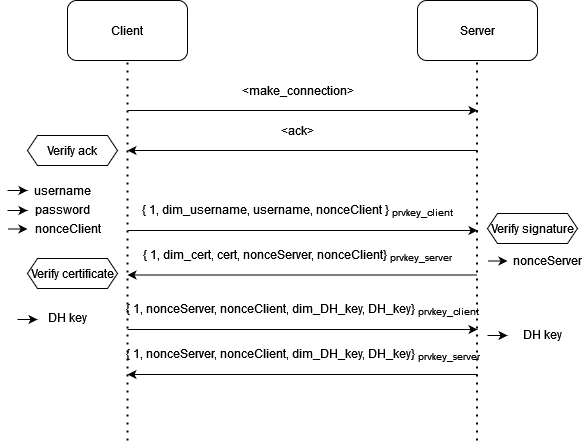

The diagram above was exported from draw.io. Its source (the exported page's mxGraphModel, read from the mxfile embedded in the PNG):
<mxGraphModel dx="1038" dy="699" grid="1" gridSize="10" guides="1" tooltips="1" connect="1" arrows="1" fold="1" page="1" pageScale="1" pageWidth="827" pageHeight="1169" math="0" shadow="0">
  <root>
    <mxCell id="0" />
    <mxCell id="1" parent="0" />
    <mxCell id="D4Z37ITkuk4YUjb5zSKg-1" value="Client" style="rounded=1;whiteSpace=wrap;html=1;" vertex="1" parent="1">
      <mxGeometry x="160" y="130" width="120" height="60" as="geometry" />
    </mxCell>
    <mxCell id="D4Z37ITkuk4YUjb5zSKg-2" value="Server" style="rounded=1;whiteSpace=wrap;html=1;" vertex="1" parent="1">
      <mxGeometry x="510" y="130" width="120" height="60" as="geometry" />
    </mxCell>
    <mxCell id="D4Z37ITkuk4YUjb5zSKg-3" value="" style="endArrow=none;dashed=1;html=1;dashPattern=1 3;strokeWidth=2;entryX=0.5;entryY=1;entryDx=0;entryDy=0;" edge="1" parent="1" target="D4Z37ITkuk4YUjb5zSKg-1">
      <mxGeometry width="50" height="50" relative="1" as="geometry">
        <mxPoint x="220" y="570" as="sourcePoint" />
        <mxPoint x="280" y="350" as="targetPoint" />
      </mxGeometry>
    </mxCell>
    <mxCell id="D4Z37ITkuk4YUjb5zSKg-4" value="" style="endArrow=none;dashed=1;html=1;dashPattern=1 3;strokeWidth=2;entryX=0.5;entryY=1;entryDx=0;entryDy=0;" edge="1" parent="1">
      <mxGeometry width="50" height="50" relative="1" as="geometry">
        <mxPoint x="569.5" y="570" as="sourcePoint" />
        <mxPoint x="569.5" y="190" as="targetPoint" />
      </mxGeometry>
    </mxCell>
    <mxCell id="D4Z37ITkuk4YUjb5zSKg-5" value="" style="endArrow=classic;html=1;" edge="1" parent="1">
      <mxGeometry width="50" height="50" relative="1" as="geometry">
        <mxPoint x="220" y="240" as="sourcePoint" />
        <mxPoint x="570" y="240" as="targetPoint" />
      </mxGeometry>
    </mxCell>
    <mxCell id="D4Z37ITkuk4YUjb5zSKg-6" value="&amp;lt;make_connection&amp;gt;" style="text;html=1;align=center;verticalAlign=middle;resizable=0;points=[];autosize=1;strokeColor=none;fillColor=none;" vertex="1" parent="1">
      <mxGeometry x="330" y="210" width="120" height="20" as="geometry" />
    </mxCell>
    <mxCell id="D4Z37ITkuk4YUjb5zSKg-7" value="" style="endArrow=classic;html=1;" edge="1" parent="1">
      <mxGeometry width="50" height="50" relative="1" as="geometry">
        <mxPoint x="570" y="280" as="sourcePoint" />
        <mxPoint x="220" y="280" as="targetPoint" />
      </mxGeometry>
    </mxCell>
    <mxCell id="D4Z37ITkuk4YUjb5zSKg-8" value="&amp;lt;ack&amp;gt;" style="text;html=1;align=center;verticalAlign=middle;resizable=0;points=[];autosize=1;strokeColor=none;fillColor=none;" vertex="1" parent="1">
      <mxGeometry x="365" y="250" width="50" height="20" as="geometry" />
    </mxCell>
    <mxCell id="D4Z37ITkuk4YUjb5zSKg-9" value="Verify ack" style="shape=hexagon;perimeter=hexagonPerimeter2;whiteSpace=wrap;html=1;fixedSize=1;size=10;" vertex="1" parent="1">
      <mxGeometry x="120" y="265" width="90" height="30" as="geometry" />
    </mxCell>
    <mxCell id="D4Z37ITkuk4YUjb5zSKg-11" value="" style="endArrow=classic;html=1;" edge="1" parent="1">
      <mxGeometry width="50" height="50" relative="1" as="geometry">
        <mxPoint x="100" y="320" as="sourcePoint" />
        <mxPoint x="120" y="320" as="targetPoint" />
      </mxGeometry>
    </mxCell>
    <mxCell id="D4Z37ITkuk4YUjb5zSKg-12" value="" style="endArrow=classic;html=1;" edge="1" parent="1">
      <mxGeometry width="50" height="50" relative="1" as="geometry">
        <mxPoint x="100" y="340" as="sourcePoint" />
        <mxPoint x="120" y="340" as="targetPoint" />
      </mxGeometry>
    </mxCell>
    <mxCell id="D4Z37ITkuk4YUjb5zSKg-13" value="username" style="text;html=1;align=center;verticalAlign=middle;resizable=0;points=[];autosize=1;strokeColor=none;fillColor=none;" vertex="1" parent="1">
      <mxGeometry x="120" y="310" width="70" height="20" as="geometry" />
    </mxCell>
    <mxCell id="D4Z37ITkuk4YUjb5zSKg-14" value="password" style="text;html=1;align=center;verticalAlign=middle;resizable=0;points=[];autosize=1;strokeColor=none;fillColor=none;" vertex="1" parent="1">
      <mxGeometry x="120" y="329" width="70" height="20" as="geometry" />
    </mxCell>
    <mxCell id="D4Z37ITkuk4YUjb5zSKg-15" value="" style="endArrow=classic;html=1;" edge="1" parent="1">
      <mxGeometry width="50" height="50" relative="1" as="geometry">
        <mxPoint x="220" y="360" as="sourcePoint" />
        <mxPoint x="570" y="360" as="targetPoint" />
      </mxGeometry>
    </mxCell>
    <mxCell id="D4Z37ITkuk4YUjb5zSKg-16" value="{ 1, dim_username, username, nonceClient }&lt;sub&gt; prvkey_client&lt;/sub&gt;&lt;br&gt;&lt;sub&gt;&lt;/sub&gt;" style="text;html=1;align=center;verticalAlign=middle;resizable=0;points=[];autosize=1;strokeColor=none;fillColor=none;" vertex="1" parent="1">
      <mxGeometry x="235" y="330" width="310" height="20" as="geometry" />
    </mxCell>
    <mxCell id="D4Z37ITkuk4YUjb5zSKg-17" value="nonceClient" style="text;html=1;align=center;verticalAlign=middle;resizable=0;points=[];autosize=1;strokeColor=none;fillColor=none;" vertex="1" parent="1">
      <mxGeometry x="120" y="348" width="80" height="20" as="geometry" />
    </mxCell>
    <mxCell id="D4Z37ITkuk4YUjb5zSKg-18" value="" style="endArrow=classic;html=1;" edge="1" parent="1">
      <mxGeometry width="50" height="50" relative="1" as="geometry">
        <mxPoint x="100" y="358.5" as="sourcePoint" />
        <mxPoint x="120" y="358.5" as="targetPoint" />
      </mxGeometry>
    </mxCell>
    <mxCell id="D4Z37ITkuk4YUjb5zSKg-19" value="Verify signature" style="shape=hexagon;perimeter=hexagonPerimeter2;whiteSpace=wrap;html=1;fixedSize=1;size=10;" vertex="1" parent="1">
      <mxGeometry x="580" y="343" width="90" height="30" as="geometry" />
    </mxCell>
    <mxCell id="D4Z37ITkuk4YUjb5zSKg-21" value="nonceServer" style="text;html=1;align=center;verticalAlign=middle;resizable=0;points=[];autosize=1;strokeColor=none;fillColor=none;" vertex="1" parent="1">
      <mxGeometry x="600" y="380" width="80" height="20" as="geometry" />
    </mxCell>
    <mxCell id="D4Z37ITkuk4YUjb5zSKg-22" value="" style="endArrow=classic;html=1;" edge="1" parent="1">
      <mxGeometry width="50" height="50" relative="1" as="geometry">
        <mxPoint x="580" y="390.5" as="sourcePoint" />
        <mxPoint x="600" y="390.5" as="targetPoint" />
      </mxGeometry>
    </mxCell>
    <mxCell id="D4Z37ITkuk4YUjb5zSKg-23" value="" style="endArrow=none;html=1;endFill=0;startArrow=classic;startFill=1;" edge="1" parent="1">
      <mxGeometry width="50" height="50" relative="1" as="geometry">
        <mxPoint x="220" y="404.5" as="sourcePoint" />
        <mxPoint x="570" y="404.5" as="targetPoint" />
      </mxGeometry>
    </mxCell>
    <mxCell id="D4Z37ITkuk4YUjb5zSKg-24" value="{ 1, dim_cert, cert, nonceServer, nonceClient}&lt;sub&gt; prvkey_server&lt;/sub&gt;&lt;br&gt;&lt;sub&gt;&lt;/sub&gt;" style="text;html=1;align=center;verticalAlign=middle;resizable=0;points=[];autosize=1;strokeColor=none;fillColor=none;" vertex="1" parent="1">
      <mxGeometry x="230" y="374.5" width="320" height="20" as="geometry" />
    </mxCell>
    <mxCell id="D4Z37ITkuk4YUjb5zSKg-25" value="Verify certificate" style="shape=hexagon;perimeter=hexagonPerimeter2;whiteSpace=wrap;html=1;fixedSize=1;size=10;" vertex="1" parent="1">
      <mxGeometry x="120" y="388" width="90" height="30" as="geometry" />
    </mxCell>
    <mxCell id="D4Z37ITkuk4YUjb5zSKg-26" value="" style="endArrow=classic;html=1;" edge="1" parent="1">
      <mxGeometry width="50" height="50" relative="1" as="geometry">
        <mxPoint x="110" y="449" as="sourcePoint" />
        <mxPoint x="130" y="449" as="targetPoint" />
      </mxGeometry>
    </mxCell>
    <mxCell id="D4Z37ITkuk4YUjb5zSKg-27" value="DH key" style="text;html=1;align=center;verticalAlign=middle;resizable=0;points=[];autosize=1;strokeColor=none;fillColor=none;" vertex="1" parent="1">
      <mxGeometry x="135" y="437" width="50" height="20" as="geometry" />
    </mxCell>
    <mxCell id="D4Z37ITkuk4YUjb5zSKg-28" value="" style="endArrow=classic;html=1;" edge="1" parent="1">
      <mxGeometry width="50" height="50" relative="1" as="geometry">
        <mxPoint x="220" y="459" as="sourcePoint" />
        <mxPoint x="570" y="459" as="targetPoint" />
      </mxGeometry>
    </mxCell>
    <mxCell id="D4Z37ITkuk4YUjb5zSKg-29" value="{ 1, nonceServer, nonceClient, dim_DH_key, DH_key}&lt;sub&gt; prvkey_client&lt;/sub&gt;&lt;br&gt;&lt;sub&gt;&lt;/sub&gt;" style="text;html=1;align=center;verticalAlign=middle;resizable=0;points=[];autosize=1;strokeColor=none;fillColor=none;" vertex="1" parent="1">
      <mxGeometry x="215" y="429" width="360" height="20" as="geometry" />
    </mxCell>
    <mxCell id="D4Z37ITkuk4YUjb5zSKg-32" value="" style="endArrow=classic;html=1;" edge="1" parent="1">
      <mxGeometry width="50" height="50" relative="1" as="geometry">
        <mxPoint x="580" y="465" as="sourcePoint" />
        <mxPoint x="600" y="465" as="targetPoint" />
      </mxGeometry>
    </mxCell>
    <mxCell id="D4Z37ITkuk4YUjb5zSKg-33" value="DH key" style="text;html=1;align=center;verticalAlign=middle;resizable=0;points=[];autosize=1;strokeColor=none;fillColor=none;" vertex="1" parent="1">
      <mxGeometry x="610" y="454" width="50" height="20" as="geometry" />
    </mxCell>
    <mxCell id="D4Z37ITkuk4YUjb5zSKg-34" value="" style="endArrow=none;html=1;endFill=0;startArrow=classic;startFill=1;" edge="1" parent="1">
      <mxGeometry width="50" height="50" relative="1" as="geometry">
        <mxPoint x="220" y="504" as="sourcePoint" />
        <mxPoint x="570" y="504" as="targetPoint" />
      </mxGeometry>
    </mxCell>
    <mxCell id="D4Z37ITkuk4YUjb5zSKg-36" value="{ 1, nonceServer, nonceClient, dim_DH_key, DH_key}&lt;sub&gt; prvkey_server&lt;/sub&gt;&lt;br&gt;&lt;sub&gt;&lt;/sub&gt;" style="text;html=1;align=center;verticalAlign=middle;resizable=0;points=[];autosize=1;strokeColor=none;fillColor=none;" vertex="1" parent="1">
      <mxGeometry x="215" y="474" width="360" height="20" as="geometry" />
    </mxCell>
  </root>
</mxGraphModel>